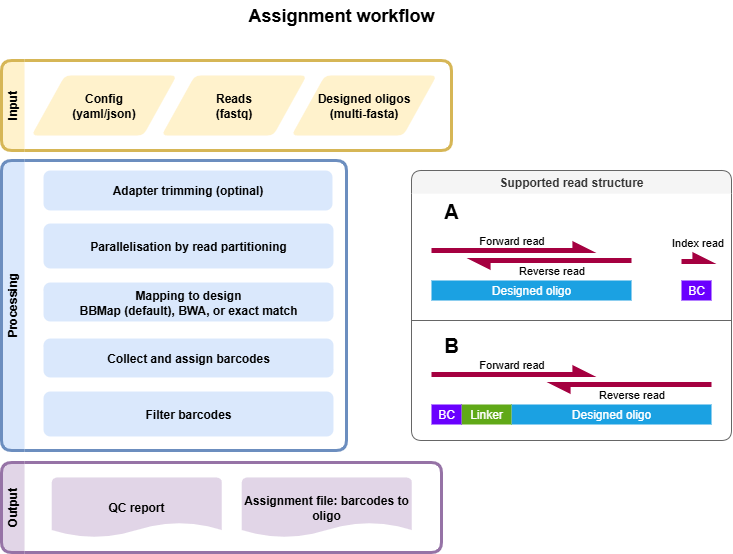

The diagram above was exported from draw.io. Its source (the exported page's mxGraphModel, read from the mxfile embedded in the PNG):
<mxGraphModel dx="923" dy="1185" grid="1" gridSize="10" guides="1" tooltips="1" connect="1" arrows="1" fold="1" page="1" pageScale="1" pageWidth="850" pageHeight="1100" math="0" shadow="0">
  <root>
    <mxCell id="0" />
    <mxCell id="1" parent="0" />
    <mxCell id="Y9Sgd9ZZO8p8ui2UTPGw-22" value="Processing" style="swimlane;horizontal=0;whiteSpace=wrap;html=1;fillColor=#dae8fc;strokeColor=#6c8ebf;strokeWidth=3;perimeterSpacing=0;rounded=1;swimlaneLine=0;" parent="1" vertex="1">
      <mxGeometry x="50" y="240" width="345" height="290" as="geometry" />
    </mxCell>
    <mxCell id="Y9Sgd9ZZO8p8ui2UTPGw-5" value="Parallelisation by read partitioning" style="rounded=1;whiteSpace=wrap;html=1;absoluteArcSize=1;arcSize=14;strokeWidth=2;labelBackgroundColor=none;fillColor=#dae8fc;strokeColor=none;fontStyle=1" parent="Y9Sgd9ZZO8p8ui2UTPGw-22" vertex="1">
      <mxGeometry x="42" y="63" width="290" height="45" as="geometry" />
    </mxCell>
    <mxCell id="Y9Sgd9ZZO8p8ui2UTPGw-6" value="Mapping to design&lt;div&gt;BBMap (default), BWA, or exact match&lt;/div&gt;" style="rounded=1;whiteSpace=wrap;html=1;absoluteArcSize=1;arcSize=14;strokeWidth=2;labelBackgroundColor=none;fillColor=#dae8fc;strokeColor=none;fontStyle=1" parent="Y9Sgd9ZZO8p8ui2UTPGw-22" vertex="1">
      <mxGeometry x="42" y="122" width="290" height="39" as="geometry" />
    </mxCell>
    <mxCell id="Y9Sgd9ZZO8p8ui2UTPGw-7" value="Collect and assign barcodes" style="rounded=1;whiteSpace=wrap;html=1;absoluteArcSize=1;arcSize=14;strokeWidth=2;labelBackgroundColor=none;fillColor=#dae8fc;strokeColor=none;fontStyle=1" parent="Y9Sgd9ZZO8p8ui2UTPGw-22" vertex="1">
      <mxGeometry x="42" y="178" width="290" height="39" as="geometry" />
    </mxCell>
    <mxCell id="Y9Sgd9ZZO8p8ui2UTPGw-8" value="Filter barcodes" style="rounded=1;whiteSpace=wrap;html=1;absoluteArcSize=1;arcSize=14;strokeWidth=2;labelBackgroundColor=none;fillColor=#dae8fc;strokeColor=none;fontStyle=1" parent="Y9Sgd9ZZO8p8ui2UTPGw-22" vertex="1">
      <mxGeometry x="42" y="231" width="290" height="45" as="geometry" />
    </mxCell>
    <mxCell id="Y9Sgd9ZZO8p8ui2UTPGw-24" value="Output" style="swimlane;horizontal=0;whiteSpace=wrap;html=1;rounded=1;shadow=0;glass=0;strokeWidth=3;fillColor=#e1d5e7;strokeColor=#9673a6;swimlaneLine=0;" parent="1" vertex="1">
      <mxGeometry x="50" y="542" width="440" height="90" as="geometry" />
    </mxCell>
    <mxCell id="Y9Sgd9ZZO8p8ui2UTPGw-12" value="Assignment file: barcodes to oligo" style="strokeWidth=2;html=1;shape=mxgraph.flowchart.document2;whiteSpace=wrap;size=0.25;fontFamily=Helvetica;fillColor=#e1d5e7;labelBackgroundColor=none;strokeColor=none;fontStyle=1" parent="Y9Sgd9ZZO8p8ui2UTPGw-24" vertex="1">
      <mxGeometry x="240.37" y="15" width="170" height="60" as="geometry" />
    </mxCell>
    <mxCell id="Y9Sgd9ZZO8p8ui2UTPGw-11" value="QC report" style="strokeWidth=2;html=1;shape=mxgraph.flowchart.document2;whiteSpace=wrap;size=0.25;fontFamily=Helvetica;fillColor=#e1d5e7;labelBackgroundColor=none;strokeColor=none;fontStyle=1" parent="Y9Sgd9ZZO8p8ui2UTPGw-24" vertex="1">
      <mxGeometry x="50.37" y="15" width="170" height="60" as="geometry" />
    </mxCell>
    <mxCell id="Y9Sgd9ZZO8p8ui2UTPGw-25" value="Input" style="swimlane;horizontal=0;whiteSpace=wrap;html=1;swimlaneLine=0;rounded=1;fillColor=#fff2cc;strokeColor=#d6b656;startSize=23;strokeWidth=3;" parent="1" vertex="1">
      <mxGeometry x="50" y="140" width="450" height="90" as="geometry" />
    </mxCell>
    <mxCell id="Y9Sgd9ZZO8p8ui2UTPGw-2" value="Config&lt;br&gt;(yaml/json)&lt;br&gt;&lt;div&gt;&lt;/div&gt;" style="shape=parallelogram;html=1;strokeWidth=2;perimeter=parallelogramPerimeter;whiteSpace=wrap;rounded=1;arcSize=12;size=0.23;labelBackgroundColor=none;strokeColor=none;fillColor=#fff2cc;fontStyle=1" parent="Y9Sgd9ZZO8p8ui2UTPGw-25" vertex="1">
      <mxGeometry x="30" y="15" width="145.26315789473685" height="60" as="geometry" />
    </mxCell>
    <mxCell id="Y9Sgd9ZZO8p8ui2UTPGw-3" value="Reads&lt;div&gt;&lt;/div&gt;&lt;div&gt;(fastq)&lt;/div&gt;" style="shape=parallelogram;html=1;strokeWidth=2;perimeter=parallelogramPerimeter;whiteSpace=wrap;rounded=1;arcSize=12;size=0.23;labelBackgroundColor=none;strokeColor=none;fillColor=#fff2cc;fontStyle=1" parent="Y9Sgd9ZZO8p8ui2UTPGw-25" vertex="1">
      <mxGeometry x="159.99842105263156" y="15" width="145.26315789473685" height="60" as="geometry" />
    </mxCell>
    <mxCell id="Y9Sgd9ZZO8p8ui2UTPGw-4" value="&lt;div&gt;Designed oligos&lt;/div&gt;&lt;div&gt;(multi-fasta)&lt;br&gt;&lt;/div&gt;" style="shape=parallelogram;html=1;strokeWidth=2;perimeter=parallelogramPerimeter;whiteSpace=wrap;rounded=1;arcSize=12;size=0.23;labelBackgroundColor=none;strokeColor=none;fillColor=#fff2cc;fontStyle=1" parent="Y9Sgd9ZZO8p8ui2UTPGw-25" vertex="1">
      <mxGeometry x="289.99684210526317" y="15" width="145.26315789473685" height="60" as="geometry" />
    </mxCell>
    <mxCell id="Y9Sgd9ZZO8p8ui2UTPGw-26" value="Assignment workflow" style="text;strokeColor=none;align=center;fillColor=none;html=1;verticalAlign=middle;whiteSpace=wrap;rounded=0;fontStyle=1;fontSize=18;" parent="1" vertex="1">
      <mxGeometry x="260" y="80" width="260.13" height="30" as="geometry" />
    </mxCell>
    <mxCell id="Y9Sgd9ZZO8p8ui2UTPGw-27" value="Supported read structure" style="swimlane;whiteSpace=wrap;html=1;fillColor=#f5f5f5;fontColor=#333333;strokeColor=#666666;swimlaneLine=0;rounded=1;" parent="1" vertex="1">
      <mxGeometry x="460" y="250" width="320" height="270" as="geometry">
        <mxRectangle x="560" y="110" width="170" height="30" as="alternateBounds" />
      </mxGeometry>
    </mxCell>
    <mxCell id="Y9Sgd9ZZO8p8ui2UTPGw-47" value="" style="group" parent="Y9Sgd9ZZO8p8ui2UTPGw-27" vertex="1" connectable="0">
      <mxGeometry x="20" y="80" width="280" height="50" as="geometry" />
    </mxCell>
    <mxCell id="Y9Sgd9ZZO8p8ui2UTPGw-40" value="Designed oligo" style="rounded=0;whiteSpace=wrap;html=1;labelBackgroundColor=none;fillColor=#1ba1e2;fontColor=#ffffff;strokeColor=none;" parent="Y9Sgd9ZZO8p8ui2UTPGw-47" vertex="1">
      <mxGeometry y="30" width="200" height="20" as="geometry" />
    </mxCell>
    <mxCell id="Y9Sgd9ZZO8p8ui2UTPGw-42" value="BC" style="rounded=0;whiteSpace=wrap;html=1;labelBackgroundColor=none;fillColor=#6a00ff;fontColor=#ffffff;strokeColor=none;" parent="Y9Sgd9ZZO8p8ui2UTPGw-47" vertex="1">
      <mxGeometry x="250" y="30" width="30" height="20" as="geometry" />
    </mxCell>
    <mxCell id="Y9Sgd9ZZO8p8ui2UTPGw-43" value="Forward read" style="endArrow=async;html=1;rounded=0;endFill=1;strokeWidth=5;fillColor=#d80073;strokeColor=#A50040;" parent="Y9Sgd9ZZO8p8ui2UTPGw-47" edge="1">
      <mxGeometry y="10" width="50" height="50" relative="1" as="geometry">
        <mxPoint as="sourcePoint" />
        <mxPoint x="160" as="targetPoint" />
        <mxPoint as="offset" />
      </mxGeometry>
    </mxCell>
    <mxCell id="Y9Sgd9ZZO8p8ui2UTPGw-44" value="Reverse read" style="endArrow=async;html=1;rounded=0;endFill=1;strokeWidth=5;fillColor=#d80073;strokeColor=#A50040;" parent="Y9Sgd9ZZO8p8ui2UTPGw-47" edge="1">
      <mxGeometry y="10" width="50" height="50" relative="1" as="geometry">
        <mxPoint x="200" y="10" as="sourcePoint" />
        <mxPoint x="40" y="10" as="targetPoint" />
        <mxPoint as="offset" />
      </mxGeometry>
    </mxCell>
    <mxCell id="Y9Sgd9ZZO8p8ui2UTPGw-45" value="" style="endArrow=async;html=1;rounded=0;endFill=1;strokeWidth=5;fillColor=#d80073;strokeColor=#A50040;" parent="Y9Sgd9ZZO8p8ui2UTPGw-47" edge="1">
      <mxGeometry width="50" height="50" relative="1" as="geometry">
        <mxPoint x="250" y="11" as="sourcePoint" />
        <mxPoint x="280" y="11" as="targetPoint" />
        <Array as="points">
          <mxPoint x="250" y="11" />
        </Array>
      </mxGeometry>
    </mxCell>
    <mxCell id="Y9Sgd9ZZO8p8ui2UTPGw-46" value="Index read" style="edgeLabel;html=1;align=center;verticalAlign=middle;resizable=0;points=[];" parent="Y9Sgd9ZZO8p8ui2UTPGw-45" vertex="1" connectable="0">
      <mxGeometry x="-0.9857" y="1" relative="1" as="geometry">
        <mxPoint x="15" y="-19" as="offset" />
      </mxGeometry>
    </mxCell>
    <mxCell id="Y9Sgd9ZZO8p8ui2UTPGw-48" value="" style="group" parent="Y9Sgd9ZZO8p8ui2UTPGw-27" vertex="1" connectable="0">
      <mxGeometry x="20" y="204" width="280" height="50" as="geometry" />
    </mxCell>
    <mxCell id="Y9Sgd9ZZO8p8ui2UTPGw-31" value="Designed oligo" style="rounded=0;whiteSpace=wrap;html=1;labelBackgroundColor=none;fillColor=#1ba1e2;fontColor=#ffffff;strokeColor=none;" parent="Y9Sgd9ZZO8p8ui2UTPGw-48" vertex="1">
      <mxGeometry x="80" y="30" width="200" height="20" as="geometry" />
    </mxCell>
    <mxCell id="Y9Sgd9ZZO8p8ui2UTPGw-32" value="Linker" style="rounded=0;whiteSpace=wrap;html=1;labelBackgroundColor=none;fillColor=#60a917;fontColor=#ffffff;strokeColor=none;" parent="Y9Sgd9ZZO8p8ui2UTPGw-48" vertex="1">
      <mxGeometry x="30" y="30" width="50" height="20" as="geometry" />
    </mxCell>
    <mxCell id="Y9Sgd9ZZO8p8ui2UTPGw-33" value="BC" style="rounded=0;whiteSpace=wrap;html=1;labelBackgroundColor=none;fillColor=#6a00ff;fontColor=#ffffff;strokeColor=none;" parent="Y9Sgd9ZZO8p8ui2UTPGw-48" vertex="1">
      <mxGeometry y="30" width="30" height="20" as="geometry" />
    </mxCell>
    <mxCell id="Y9Sgd9ZZO8p8ui2UTPGw-38" value="Forward read" style="endArrow=async;html=1;rounded=0;endFill=1;strokeWidth=5;fillColor=#d80073;strokeColor=#A50040;" parent="Y9Sgd9ZZO8p8ui2UTPGw-48" edge="1">
      <mxGeometry y="10" width="50" height="50" relative="1" as="geometry">
        <mxPoint as="sourcePoint" />
        <mxPoint x="160" as="targetPoint" />
        <mxPoint as="offset" />
      </mxGeometry>
    </mxCell>
    <mxCell id="Y9Sgd9ZZO8p8ui2UTPGw-39" value="Reverse read" style="endArrow=async;html=1;rounded=0;endFill=1;strokeWidth=5;fillColor=#d80073;strokeColor=#A50040;" parent="Y9Sgd9ZZO8p8ui2UTPGw-48" edge="1">
      <mxGeometry y="10" width="50" height="50" relative="1" as="geometry">
        <mxPoint x="280" y="10" as="sourcePoint" />
        <mxPoint x="120" y="10" as="targetPoint" />
        <mxPoint as="offset" />
      </mxGeometry>
    </mxCell>
    <mxCell id="Y9Sgd9ZZO8p8ui2UTPGw-51" value="&lt;b style=&quot;font-size: 20px;&quot;&gt;A&lt;/b&gt;" style="text;strokeColor=none;align=center;fillColor=none;html=1;verticalAlign=middle;whiteSpace=wrap;rounded=0;fontSize=20;" parent="Y9Sgd9ZZO8p8ui2UTPGw-27" vertex="1">
      <mxGeometry x="10" y="30" width="60" height="20" as="geometry" />
    </mxCell>
    <mxCell id="Y9Sgd9ZZO8p8ui2UTPGw-52" value="&lt;b style=&quot;font-size: 20px;&quot;&gt;B&lt;/b&gt;" style="text;strokeColor=none;align=center;fillColor=none;html=1;verticalAlign=middle;whiteSpace=wrap;rounded=0;fontSize=20;" parent="Y9Sgd9ZZO8p8ui2UTPGw-27" vertex="1">
      <mxGeometry x="10" y="164" width="60" height="20" as="geometry" />
    </mxCell>
    <mxCell id="Y9Sgd9ZZO8p8ui2UTPGw-50" value="" style="endArrow=none;html=1;rounded=0;fillColor=#f5f5f5;strokeColor=#666666;" parent="Y9Sgd9ZZO8p8ui2UTPGw-27" edge="1">
      <mxGeometry width="50" height="50" relative="1" as="geometry">
        <mxPoint y="150" as="sourcePoint" />
        <mxPoint x="320" y="150" as="targetPoint" />
      </mxGeometry>
    </mxCell>
    <mxCell id="Q5BHwKFR3PCm6ZePumgx-1" value="Adapter trimming (optinal)" style="rounded=1;whiteSpace=wrap;html=1;absoluteArcSize=1;arcSize=14;strokeWidth=2;labelBackgroundColor=none;fillColor=#dae8fc;strokeColor=none;fontStyle=1" parent="1" vertex="1">
      <mxGeometry x="92" y="250" width="289" height="40" as="geometry" />
    </mxCell>
  </root>
</mxGraphModel>